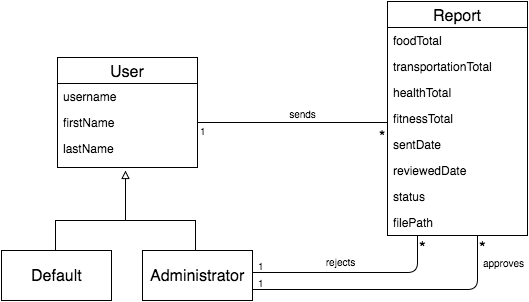

The diagram above was exported from draw.io. Its source (the exported page's mxGraphModel, read from the mxfile embedded in the PNG):
<mxGraphModel dx="1431" dy="692" grid="1" gridSize="10" guides="1" tooltips="1" connect="1" arrows="1" fold="1" page="1" pageScale="1" pageWidth="850" pageHeight="1100" background="#ffffff" math="0" shadow="0">
  <root>
    <mxCell id="0" />
    <mxCell id="1" parent="0" />
    <mxCell id="2" value="User" style="swimlane;html=1;fontStyle=0;childLayout=stackLayout;horizontal=1;startSize=26;fillColor=none;horizontalStack=0;resizeParent=1;resizeLast=0;collapsible=1;marginBottom=0;swimlaneFillColor=#ffffff;fontSize=16;" vertex="1" parent="1">
      <mxGeometry x="56" y="56" width="140" height="110" as="geometry" />
    </mxCell>
    <mxCell id="3" value="username" style="text;html=1;strokeColor=none;fillColor=none;align=left;verticalAlign=top;spacingLeft=4;spacingRight=4;whiteSpace=wrap;overflow=hidden;rotatable=0;points=[[0,0.5],[1,0.5]];portConstraint=eastwest;" vertex="1" parent="2">
      <mxGeometry y="26" width="140" height="26" as="geometry" />
    </mxCell>
    <mxCell id="4" value="firstName" style="text;html=1;strokeColor=none;fillColor=none;align=left;verticalAlign=top;spacingLeft=4;spacingRight=4;whiteSpace=wrap;overflow=hidden;rotatable=0;points=[[0,0.5],[1,0.5]];portConstraint=eastwest;" vertex="1" parent="2">
      <mxGeometry y="52" width="140" height="26" as="geometry" />
    </mxCell>
    <mxCell id="5" value="lastName" style="text;html=1;strokeColor=none;fillColor=none;align=left;verticalAlign=top;spacingLeft=4;spacingRight=4;whiteSpace=wrap;overflow=hidden;rotatable=0;points=[[0,0.5],[1,0.5]];portConstraint=eastwest;" vertex="1" parent="2">
      <mxGeometry y="78" width="140" height="26" as="geometry" />
    </mxCell>
    <mxCell id="6" value="Report" style="swimlane;html=1;fontStyle=0;childLayout=stackLayout;horizontal=1;startSize=26;fillColor=none;horizontalStack=0;resizeParent=1;resizeLast=0;collapsible=1;marginBottom=0;swimlaneFillColor=#ffffff;fontSize=16;" vertex="1" parent="1">
      <mxGeometry x="386" width="140" height="234" as="geometry" />
    </mxCell>
    <mxCell id="7" value="foodTotal" style="text;html=1;strokeColor=none;fillColor=none;align=left;verticalAlign=top;spacingLeft=4;spacingRight=4;whiteSpace=wrap;overflow=hidden;rotatable=0;points=[[0,0.5],[1,0.5]];portConstraint=eastwest;" vertex="1" parent="6">
      <mxGeometry y="26" width="140" height="26" as="geometry" />
    </mxCell>
    <mxCell id="8" value="transportationTotal" style="text;html=1;strokeColor=none;fillColor=none;align=left;verticalAlign=top;spacingLeft=4;spacingRight=4;whiteSpace=wrap;overflow=hidden;rotatable=0;points=[[0,0.5],[1,0.5]];portConstraint=eastwest;" vertex="1" parent="6">
      <mxGeometry y="52" width="140" height="26" as="geometry" />
    </mxCell>
    <mxCell id="9" value="healthTotal" style="text;html=1;strokeColor=none;fillColor=none;align=left;verticalAlign=top;spacingLeft=4;spacingRight=4;whiteSpace=wrap;overflow=hidden;rotatable=0;points=[[0,0.5],[1,0.5]];portConstraint=eastwest;" vertex="1" parent="6">
      <mxGeometry y="78" width="140" height="26" as="geometry" />
    </mxCell>
    <mxCell id="10" value="fitnessTotal" style="text;html=1;strokeColor=none;fillColor=none;align=left;verticalAlign=top;spacingLeft=4;spacingRight=4;whiteSpace=wrap;overflow=hidden;rotatable=0;points=[[0,0.5],[1,0.5]];portConstraint=eastwest;" vertex="1" parent="6">
      <mxGeometry y="104" width="140" height="26" as="geometry" />
    </mxCell>
    <mxCell id="11" value="sentDate" style="text;html=1;strokeColor=none;fillColor=none;align=left;verticalAlign=top;spacingLeft=4;spacingRight=4;whiteSpace=wrap;overflow=hidden;rotatable=0;points=[[0,0.5],[1,0.5]];portConstraint=eastwest;" vertex="1" parent="6">
      <mxGeometry y="130" width="140" height="26" as="geometry" />
    </mxCell>
    <mxCell id="12" value="reviewedDate" style="text;html=1;strokeColor=none;fillColor=none;align=left;verticalAlign=top;spacingLeft=4;spacingRight=4;whiteSpace=wrap;overflow=hidden;rotatable=0;points=[[0,0.5],[1,0.5]];portConstraint=eastwest;" vertex="1" parent="6">
      <mxGeometry y="156" width="140" height="26" as="geometry" />
    </mxCell>
    <mxCell id="13" value="status" style="text;html=1;strokeColor=none;fillColor=none;align=left;verticalAlign=top;spacingLeft=4;spacingRight=4;whiteSpace=wrap;overflow=hidden;rotatable=0;points=[[0,0.5],[1,0.5]];portConstraint=eastwest;" vertex="1" parent="6">
      <mxGeometry y="182" width="140" height="26" as="geometry" />
    </mxCell>
    <mxCell id="14" value="filePath" style="text;html=1;strokeColor=none;fillColor=none;align=left;verticalAlign=top;spacingLeft=4;spacingRight=4;whiteSpace=wrap;overflow=hidden;rotatable=0;points=[[0,0.5],[1,0.5]];portConstraint=eastwest;" vertex="1" parent="6">
      <mxGeometry y="208" width="140" height="26" as="geometry" />
    </mxCell>
    <mxCell id="15" value="" style="endArrow=none;html=1;edgeStyle=orthogonalEdgeStyle;fontSize=16;" edge="1" parent="1">
      <mxGeometry relative="1" as="geometry">
        <mxPoint x="196" y="121" as="sourcePoint" />
        <mxPoint x="386" y="121" as="targetPoint" />
        <Array as="points" />
      </mxGeometry>
    </mxCell>
    <mxCell id="16" value="1" style="resizable=0;html=1;align=left;verticalAlign=bottom;labelBackgroundColor=#ffffff;fontSize=10;" connectable="0" vertex="1" parent="15">
      <mxGeometry x="-1" relative="1" as="geometry">
        <mxPoint y="16" as="offset" />
      </mxGeometry>
    </mxCell>
    <mxCell id="17" value="*" style="resizable=0;html=1;align=right;verticalAlign=bottom;labelBackgroundColor=#ffffff;fontSize=16;" connectable="0" vertex="1" parent="15">
      <mxGeometry x="1" relative="1" as="geometry">
        <mxPoint y="26" as="offset" />
      </mxGeometry>
    </mxCell>
    <mxCell id="18" value="&lt;font style=&quot;font-size: 10px&quot;&gt;sends&lt;/font&gt;" style="text;html=1;strokeColor=none;fillColor=none;align=center;verticalAlign=middle;whiteSpace=wrap;overflow=hidden;fontSize=16;" vertex="1" parent="1">
      <mxGeometry x="276" y="101" width="50" height="20" as="geometry" />
    </mxCell>
    <mxCell id="19" value="Default" style="html=1;fontSize=16;" vertex="1" parent="1">
      <mxGeometry y="249" width="110" height="50" as="geometry" />
    </mxCell>
    <mxCell id="20" value="Administrator" style="html=1;fontSize=16;" vertex="1" parent="1">
      <mxGeometry x="141" y="249" width="110" height="50" as="geometry" />
    </mxCell>
    <mxCell id="21" value="" style="endArrow=block;html=1;entryX=0.5;entryY=1;endFill=0;" edge="1" parent="1">
      <mxGeometry x="124" y="169" width="50" height="50" as="geometry">
        <mxPoint x="124" y="219" as="sourcePoint" />
        <mxPoint x="124" y="169" as="targetPoint" />
      </mxGeometry>
    </mxCell>
    <mxCell id="22" value="" style="endArrow=none;html=1;endFill=0;" edge="1" parent="1">
      <mxGeometry x="54" y="219" width="50" height="50" as="geometry">
        <mxPoint x="194" y="219" as="sourcePoint" />
        <mxPoint x="54" y="219" as="targetPoint" />
      </mxGeometry>
    </mxCell>
    <mxCell id="23" value="" style="endArrow=none;html=1;endFill=0;" edge="1" parent="1">
      <mxGeometry x="54" y="219" width="50" height="50" as="geometry">
        <mxPoint x="54" y="219" as="sourcePoint" />
        <mxPoint x="54" y="249" as="targetPoint" />
      </mxGeometry>
    </mxCell>
    <mxCell id="24" value="" style="endArrow=none;html=1;endFill=0;" edge="1" parent="1">
      <mxGeometry x="87" y="219" width="50" height="50" as="geometry">
        <mxPoint x="194" y="219" as="sourcePoint" />
        <mxPoint x="194" y="249" as="targetPoint" />
      </mxGeometry>
    </mxCell>
    <mxCell id="25" value="" style="endArrow=none;html=1;edgeStyle=orthogonalEdgeStyle;fontSize=16;entryX=1;entryY=0.5;" edge="1" parent="1">
      <mxGeometry relative="1" as="geometry">
        <mxPoint x="416" y="235" as="sourcePoint" />
        <mxPoint x="251" y="271" as="targetPoint" />
        <Array as="points">
          <mxPoint x="416" y="235" />
          <mxPoint x="416" y="271" />
        </Array>
      </mxGeometry>
    </mxCell>
    <mxCell id="26" value="*" style="resizable=0;html=1;align=left;verticalAlign=bottom;labelBackgroundColor=#ffffff;fontSize=17;" connectable="0" vertex="1" parent="25">
      <mxGeometry x="-1" relative="1" as="geometry">
        <mxPoint x="-1" y="22" as="offset" />
      </mxGeometry>
    </mxCell>
    <mxCell id="27" value="1" style="resizable=0;html=1;align=right;verticalAlign=bottom;labelBackgroundColor=#ffffff;fontSize=10;" connectable="0" vertex="1" parent="25">
      <mxGeometry x="1" relative="1" as="geometry">
        <mxPoint x="14" y="1" as="offset" />
      </mxGeometry>
    </mxCell>
    <mxCell id="28" value="" style="endArrow=none;html=1;edgeStyle=orthogonalEdgeStyle;fontSize=16;entryX=1;entryY=0.5;exitX=0.643;exitY=1.192;exitPerimeter=0;" edge="1" parent="1">
      <mxGeometry x="251" y="252" as="geometry">
        <mxPoint x="476" y="235" as="sourcePoint" />
        <mxPoint x="251" y="288" as="targetPoint" />
        <Array as="points">
          <mxPoint x="476" y="288" />
        </Array>
      </mxGeometry>
    </mxCell>
    <mxCell id="29" value="*" style="resizable=0;html=1;align=left;verticalAlign=bottom;labelBackgroundColor=#ffffff;fontSize=17;" connectable="0" vertex="1" parent="28">
      <mxGeometry x="-1" relative="1" as="geometry">
        <mxPoint x="-1" y="22" as="offset" />
      </mxGeometry>
    </mxCell>
    <mxCell id="30" value="1" style="resizable=0;html=1;align=right;verticalAlign=bottom;labelBackgroundColor=#ffffff;fontSize=10;" connectable="0" vertex="1" parent="28">
      <mxGeometry x="1" relative="1" as="geometry">
        <mxPoint x="14" y="1" as="offset" />
      </mxGeometry>
    </mxCell>
    <mxCell id="31" value="&lt;font style=&quot;font-size: 10px&quot;&gt;rejects&lt;/font&gt;" style="text;html=1;strokeColor=none;fillColor=none;align=center;verticalAlign=middle;whiteSpace=wrap;overflow=hidden;fontSize=17;" vertex="1" parent="1">
      <mxGeometry x="303" y="242" width="70" height="32" as="geometry" />
    </mxCell>
    <mxCell id="32" value="&lt;font style=&quot;font-size: 10px&quot;&gt;approves&lt;/font&gt;" style="text;html=1;strokeColor=none;fillColor=none;align=center;verticalAlign=middle;whiteSpace=wrap;overflow=hidden;fontSize=17;" vertex="1" parent="1">
      <mxGeometry x="476" y="246" width="50" height="25" as="geometry" />
    </mxCell>
  </root>
</mxGraphModel>